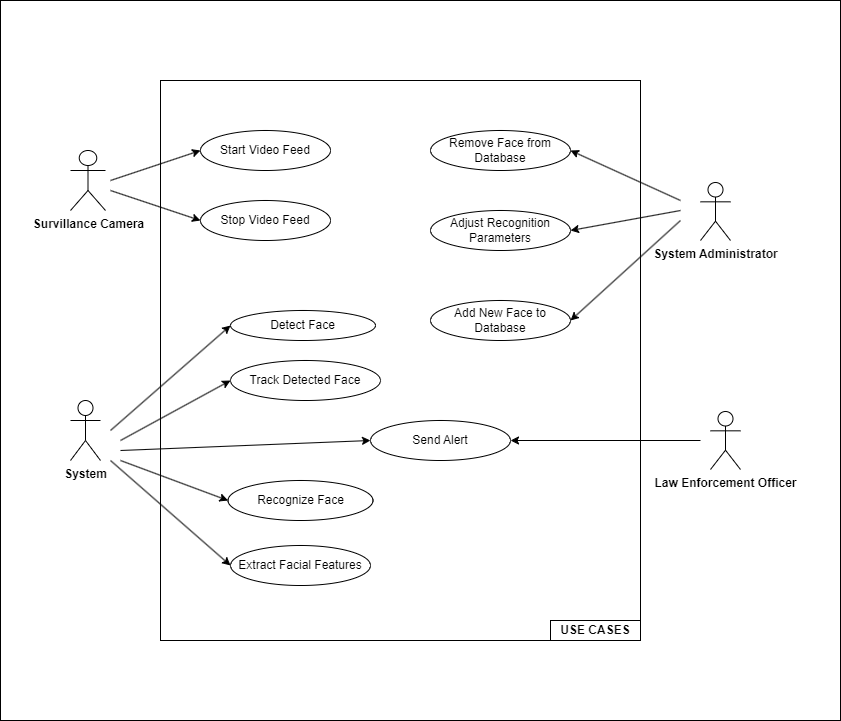

The diagram above was exported from draw.io. Its source (the exported page's mxGraphModel, read from the mxfile embedded in the PNG):
<mxGraphModel dx="1050" dy="542" grid="1" gridSize="10" guides="1" tooltips="1" connect="1" arrows="1" fold="1" page="1" pageScale="1" pageWidth="827" pageHeight="1169" math="0" shadow="0">
  <root>
    <mxCell id="0" />
    <mxCell id="1" parent="0" />
    <mxCell id="GI-d2dJWQ55Hiol47IST-37" value="" style="rounded=0;whiteSpace=wrap;html=1;" vertex="1" parent="1">
      <mxGeometry width="840" height="720" as="geometry" />
    </mxCell>
    <mxCell id="GI-d2dJWQ55Hiol47IST-1" value="" style="rounded=0;whiteSpace=wrap;html=1;" vertex="1" parent="1">
      <mxGeometry x="160" y="80" width="480" height="560" as="geometry" />
    </mxCell>
    <mxCell id="GI-d2dJWQ55Hiol47IST-3" value="Start Video Feed" style="ellipse;whiteSpace=wrap;html=1;" vertex="1" parent="1">
      <mxGeometry x="200" y="130" width="130" height="40" as="geometry" />
    </mxCell>
    <mxCell id="GI-d2dJWQ55Hiol47IST-4" value="&lt;b&gt;Survillance Camera&lt;/b&gt;" style="shape=umlActor;verticalLabelPosition=bottom;verticalAlign=top;html=1;outlineConnect=0;" vertex="1" parent="1">
      <mxGeometry x="70" y="150" width="35" height="60" as="geometry" />
    </mxCell>
    <mxCell id="GI-d2dJWQ55Hiol47IST-6" value="Stop Video Feed" style="ellipse;whiteSpace=wrap;html=1;" vertex="1" parent="1">
      <mxGeometry x="200" y="200" width="130" height="40" as="geometry" />
    </mxCell>
    <mxCell id="GI-d2dJWQ55Hiol47IST-7" value="&lt;b&gt;System&lt;/b&gt;" style="shape=umlActor;verticalLabelPosition=bottom;verticalAlign=top;html=1;outlineConnect=0;" vertex="1" parent="1">
      <mxGeometry x="70" y="400" width="30" height="60" as="geometry" />
    </mxCell>
    <mxCell id="GI-d2dJWQ55Hiol47IST-8" value="Detect Face" style="ellipse;whiteSpace=wrap;html=1;" vertex="1" parent="1">
      <mxGeometry x="230" y="310" width="145" height="30" as="geometry" />
    </mxCell>
    <mxCell id="GI-d2dJWQ55Hiol47IST-9" value="Track Detected Face" style="ellipse;whiteSpace=wrap;html=1;" vertex="1" parent="1">
      <mxGeometry x="230" y="360" width="150" height="40" as="geometry" />
    </mxCell>
    <mxCell id="GI-d2dJWQ55Hiol47IST-10" value="Send Alert" style="ellipse;whiteSpace=wrap;html=1;" vertex="1" parent="1">
      <mxGeometry x="370" y="420" width="140" height="40" as="geometry" />
    </mxCell>
    <mxCell id="GI-d2dJWQ55Hiol47IST-11" value="Recognize Face" style="ellipse;whiteSpace=wrap;html=1;" vertex="1" parent="1">
      <mxGeometry x="227.5" y="480" width="145" height="40" as="geometry" />
    </mxCell>
    <mxCell id="GI-d2dJWQ55Hiol47IST-12" value="Extract Facial Features" style="ellipse;whiteSpace=wrap;html=1;" vertex="1" parent="1">
      <mxGeometry x="230" y="545" width="140" height="40" as="geometry" />
    </mxCell>
    <mxCell id="GI-d2dJWQ55Hiol47IST-15" value="Remove Face from Database" style="ellipse;whiteSpace=wrap;html=1;" vertex="1" parent="1">
      <mxGeometry x="430" y="130" width="140" height="40" as="geometry" />
    </mxCell>
    <mxCell id="GI-d2dJWQ55Hiol47IST-16" value="Adjust Recognition Parameters" style="ellipse;whiteSpace=wrap;html=1;" vertex="1" parent="1">
      <mxGeometry x="430" y="210" width="140" height="40" as="geometry" />
    </mxCell>
    <mxCell id="GI-d2dJWQ55Hiol47IST-17" value="Add New Face to Database" style="ellipse;whiteSpace=wrap;html=1;" vertex="1" parent="1">
      <mxGeometry x="430" y="300" width="140" height="40" as="geometry" />
    </mxCell>
    <mxCell id="GI-d2dJWQ55Hiol47IST-18" value="&lt;b&gt;System Administrator&lt;/b&gt;" style="shape=umlActor;verticalLabelPosition=bottom;verticalAlign=top;html=1;outlineConnect=0;" vertex="1" parent="1">
      <mxGeometry x="700" y="182" width="30" height="58" as="geometry" />
    </mxCell>
    <mxCell id="GI-d2dJWQ55Hiol47IST-19" value="&lt;b&gt;Law Enforcement Officer&lt;/b&gt;" style="shape=umlActor;verticalLabelPosition=bottom;verticalAlign=top;html=1;outlineConnect=0;" vertex="1" parent="1">
      <mxGeometry x="710" y="411" width="30" height="58" as="geometry" />
    </mxCell>
    <mxCell id="GI-d2dJWQ55Hiol47IST-20" value="&lt;b&gt;USE CASES&lt;/b&gt;" style="rounded=0;whiteSpace=wrap;html=1;" vertex="1" parent="1">
      <mxGeometry x="550" y="620" width="90" height="20" as="geometry" />
    </mxCell>
    <mxCell id="GI-d2dJWQ55Hiol47IST-25" value="" style="endArrow=classic;html=1;rounded=0;" edge="1" parent="1">
      <mxGeometry width="50" height="50" relative="1" as="geometry">
        <mxPoint x="110" y="180" as="sourcePoint" />
        <mxPoint x="200" y="150" as="targetPoint" />
      </mxGeometry>
    </mxCell>
    <mxCell id="GI-d2dJWQ55Hiol47IST-26" value="" style="endArrow=classic;html=1;rounded=0;entryX=0;entryY=0.5;entryDx=0;entryDy=0;" edge="1" parent="1" target="GI-d2dJWQ55Hiol47IST-6">
      <mxGeometry width="50" height="50" relative="1" as="geometry">
        <mxPoint x="110" y="190" as="sourcePoint" />
        <mxPoint x="170" y="195" as="targetPoint" />
      </mxGeometry>
    </mxCell>
    <mxCell id="GI-d2dJWQ55Hiol47IST-28" value="" style="endArrow=classic;html=1;rounded=0;entryX=0;entryY=0.5;entryDx=0;entryDy=0;" edge="1" parent="1" target="GI-d2dJWQ55Hiol47IST-8">
      <mxGeometry width="50" height="50" relative="1" as="geometry">
        <mxPoint x="110" y="430" as="sourcePoint" />
        <mxPoint x="170" y="370" as="targetPoint" />
      </mxGeometry>
    </mxCell>
    <mxCell id="GI-d2dJWQ55Hiol47IST-29" value="" style="endArrow=classic;html=1;rounded=0;entryX=0;entryY=0.5;entryDx=0;entryDy=0;" edge="1" parent="1" target="GI-d2dJWQ55Hiol47IST-9">
      <mxGeometry width="50" height="50" relative="1" as="geometry">
        <mxPoint x="120" y="440" as="sourcePoint" />
        <mxPoint x="170" y="400" as="targetPoint" />
      </mxGeometry>
    </mxCell>
    <mxCell id="GI-d2dJWQ55Hiol47IST-30" value="" style="endArrow=classic;html=1;rounded=0;entryX=0;entryY=0.5;entryDx=0;entryDy=0;" edge="1" parent="1" target="GI-d2dJWQ55Hiol47IST-10">
      <mxGeometry width="50" height="50" relative="1" as="geometry">
        <mxPoint x="120" y="450" as="sourcePoint" />
        <mxPoint x="180" y="411" as="targetPoint" />
      </mxGeometry>
    </mxCell>
    <mxCell id="GI-d2dJWQ55Hiol47IST-31" value="" style="endArrow=classic;html=1;rounded=0;entryX=0;entryY=0.5;entryDx=0;entryDy=0;" edge="1" parent="1" target="GI-d2dJWQ55Hiol47IST-11">
      <mxGeometry width="50" height="50" relative="1" as="geometry">
        <mxPoint x="120" y="460" as="sourcePoint" />
        <mxPoint x="155" y="450" as="targetPoint" />
      </mxGeometry>
    </mxCell>
    <mxCell id="GI-d2dJWQ55Hiol47IST-32" value="" style="endArrow=classic;html=1;rounded=0;entryX=0;entryY=0.5;entryDx=0;entryDy=0;" edge="1" parent="1" target="GI-d2dJWQ55Hiol47IST-12">
      <mxGeometry width="50" height="50" relative="1" as="geometry">
        <mxPoint x="110" y="460" as="sourcePoint" />
        <mxPoint x="150" y="480" as="targetPoint" />
      </mxGeometry>
    </mxCell>
    <mxCell id="GI-d2dJWQ55Hiol47IST-33" value="" style="endArrow=classic;html=1;rounded=0;entryX=1;entryY=0.5;entryDx=0;entryDy=0;" edge="1" parent="1" target="GI-d2dJWQ55Hiol47IST-15">
      <mxGeometry width="50" height="50" relative="1" as="geometry">
        <mxPoint x="680" y="200" as="sourcePoint" />
        <mxPoint x="640" y="210" as="targetPoint" />
      </mxGeometry>
    </mxCell>
    <mxCell id="GI-d2dJWQ55Hiol47IST-34" value="" style="endArrow=classic;html=1;rounded=0;entryX=1;entryY=0.5;entryDx=0;entryDy=0;" edge="1" parent="1" target="GI-d2dJWQ55Hiol47IST-16">
      <mxGeometry width="50" height="50" relative="1" as="geometry">
        <mxPoint x="680" y="210" as="sourcePoint" />
        <mxPoint x="580" y="160" as="targetPoint" />
      </mxGeometry>
    </mxCell>
    <mxCell id="GI-d2dJWQ55Hiol47IST-35" value="" style="endArrow=classic;html=1;rounded=0;entryX=1;entryY=0.5;entryDx=0;entryDy=0;" edge="1" parent="1" target="GI-d2dJWQ55Hiol47IST-17">
      <mxGeometry width="50" height="50" relative="1" as="geometry">
        <mxPoint x="680" y="220" as="sourcePoint" />
        <mxPoint x="590" y="170" as="targetPoint" />
      </mxGeometry>
    </mxCell>
    <mxCell id="GI-d2dJWQ55Hiol47IST-36" value="" style="endArrow=classic;html=1;rounded=0;entryX=1;entryY=0.5;entryDx=0;entryDy=0;" edge="1" parent="1" target="GI-d2dJWQ55Hiol47IST-10">
      <mxGeometry width="50" height="50" relative="1" as="geometry">
        <mxPoint x="700" y="440" as="sourcePoint" />
        <mxPoint x="570" y="400" as="targetPoint" />
      </mxGeometry>
    </mxCell>
  </root>
</mxGraphModel>